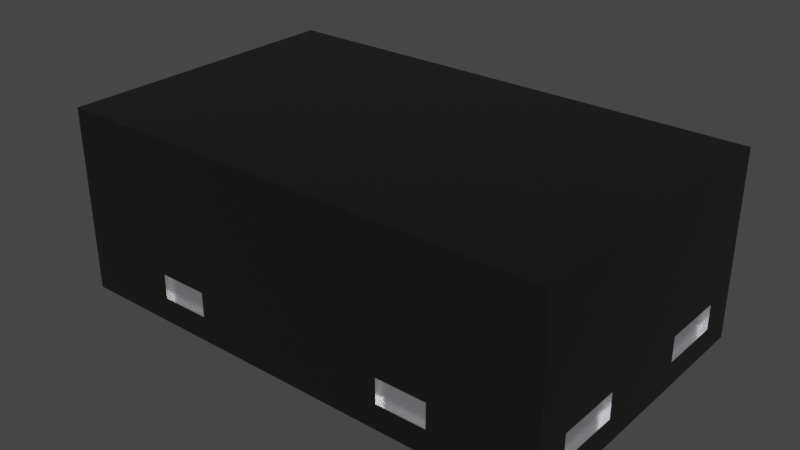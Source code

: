 # Source: CST3-3.blend  (saved by Blender 4.1.23; exported with 4.5.12 LTS)
import bpy
from mathutils import Matrix  # noqa: F401  (used for matrix-valued properties, if any)

bpy.ops.wm.read_factory_settings(use_empty=True)
scene = bpy.context.scene
scene.name = 'Scene'

# ---- collections
col_collection = bpy.data.collections.new('Collection'); scene.collection.children.link(col_collection)

# ---- materials (node trees are filled in below, after node groups)
mat_metal_pins = bpy.data.materials.new('metal_pins')
mat_metal_pins.use_transparent_shadow = False
mat_metal_pins.preview_render_type = 'CUBE'
mat_plastic_chip = bpy.data.materials.new('plastic_chip')
mat_plastic_chip.use_transparent_shadow = False
mat_plastic_chip.preview_render_type = 'CUBE'

# ---- material node trees
mat_metal_pins.use_nodes = True; mat_metal_pins.node_tree.nodes.clear()
_N = mat_metal_pins.node_tree.nodes; _L = mat_metal_pins.node_tree.links
n0 = _N.new('ShaderNodeMapping'); n0.name = 'Mapping'; n0.location = (-1447, -91)
n0.inputs[3].default_value = (4.8, 1.2, 1.1)
n1 = _N.new('ShaderNodeBsdfPrincipled'); n1.name = 'Principled BSDF'; n1.location = (-560, 254)
n1.distribution = 'GGX'
n1.subsurface_method = 'BURLEY'
n1.inputs[1].default_value = 0.7818
n1.inputs[2].default_value = 0.2886
n1.inputs[3].default_value = 1.45
n1.inputs[13].default_value = 0.0
n1.inputs[27].default_value = (0.0, 0.0, 0.0, 1.0)
n1.inputs[28].default_value = 1.0
n2 = _N.new('ShaderNodeOutputMaterial'); n2.name = 'Material Output.002'; n2.location = (-205, 253)
n2.width = 213
n3 = _N.new('ShaderNodeTexNoise'); n3.name = 'Noise Texture.002'; n3.location = (-1228, -73)
n3.inputs[2].default_value = 0.1
n3.inputs[3].default_value = 7.0
n3.inputs[4].default_value = 0.6
n3.inputs[8].default_value = 0.4
n4 = _N.new('ShaderNodeTexCoord'); n4.name = 'Texture Coordinate'; n4.location = (-1636, -116)
n5 = _N.new('ShaderNodeMix'); n5.name = 'Mix.001'; n5.location = (-921, 45)
n5.data_type = 'RGBA'
n5.inputs[6].default_value = (0.9398, 0.9547, 1.0, 1.0)
n5.inputs[7].default_value = (0.13, 0.1259, 0.1359, 1.0)
n6 = _N.new('ShaderNodeBump'); n6.name = 'Bump.001'; n6.location = (-1001, -227)
n6.inputs[0].default_value = 0.05
n6.inputs[1].default_value = 0.01
n6.inputs[2].default_value = 1.0
_L.new(n1.outputs[0], n2.inputs[0])
_L.new(n3.outputs[0], n6.inputs[3])
_L.new(n0.outputs[0], n3.inputs[0])
_L.new(n3.outputs[0], n5.inputs[0])
_L.new(n4.outputs[3], n0.inputs[0])
_L.new(n5.outputs[2], n1.inputs[0])
_L.new(n6.outputs[0], n1.inputs[5])
n2.is_active_output = True
mat_plastic_chip.use_nodes = True; mat_plastic_chip.node_tree.nodes.clear()
_N = mat_plastic_chip.node_tree.nodes; _L = mat_plastic_chip.node_tree.links
n0 = _N.new('ShaderNodeBsdfPrincipled'); n0.name = 'Principled BSDF'; n0.location = (10, 300)
n0.distribution = 'GGX'
n0.subsurface_method = 'BURLEY'
n0.inputs[0].default_value = (0.009312, 0.009312, 0.009312, 1.0)
n0.inputs[1].default_value = 0.1372
n0.inputs[2].default_value = 0.3706
n0.inputs[3].default_value = 1.45
n0.inputs[27].default_value = (0.0, 0.0, 0.0, 1.0)
n0.inputs[28].default_value = 1.0
n1 = _N.new('ShaderNodeOutputMaterial'); n1.name = 'Material Output'; n1.location = (300, 300)
n2 = _N.new('ShaderNodeTexNoise'); n2.name = 'Noise Texture'; n2.location = (-893, 54)
n2.inputs[2].default_value = 200.0
n2.inputs[3].default_value = 3.6
n2.inputs[4].default_value = 0.8375
n3 = _N.new('ShaderNodeBump'); n3.name = 'Bump'; n3.location = (-604, -53)
n3.inputs[0].default_value = 0.08
n3.inputs[1].default_value = 1.0
n3.inputs[2].default_value = 1.0
_L.new(n0.outputs[0], n1.inputs[0])
_L.new(n2.outputs[0], n3.inputs[3])
_L.new(n3.outputs[0], n0.inputs[5])
n1.is_active_output = True

# ---- world
world_world = bpy.data.worlds.new('World'); scene.world = world_world
world_world.use_nodes = True; world_world.node_tree.nodes.clear()
_N = world_world.node_tree.nodes; _L = world_world.node_tree.links
n0 = _N.new('ShaderNodeOutputWorld'); n0.name = 'World Output'; n0.location = (300, 300)
n1 = _N.new('ShaderNodeBackground'); n1.name = 'Background'; n1.location = (10, 300)
n1.inputs[0].default_value = (0.05088, 0.05088, 0.05088, 1.0)
_L.new(n1.outputs[0], n0.inputs[0])
n0.is_active_output = True
world_world.color = (0.05088, 0.05088, 0.05088)
world_world.use_sun_shadow = False
world_world.sun_shadow_jitter_overblur = 0.0

# ---- meshes
me_shape_9_indexedfaceset_001 = bpy.data.meshes.new('SHAPE_9_IndexedFaceSet.001')
me_shape_9_indexedfaceset_001.from_pydata([(-0.1969, 0.1181, 0.1496), (0.1969, -0.1181, 0.1496), (0.1969, 0.1181, 0.1496), (0.1969, 0.1181, 0.003937), (0.1969, 0.03937, 0.02362), (0.1969, 0.03937, 0.04331), (0.1969, 0.09055, 0.04331), (0.1969, -0.03937, 0.04331), (0.1969, -0.03937, 0.02362), (0.1969, -0.09055, 0.02362), (-0.1969, -0.1181, 0.003937), (-0.07874, -0.1181, 0.02362), (0.1181, -0.1181, 0.02362), (-0.1969, -0.1181, 0.1496), (-0.1969, 0.1181, 0.003937), (-0.1969, -0.03937, 0.04331), (-0.1969, -0.03937, 0.02362), (-0.1969, -0.09055, 0.02362), (-0.1969, 0.03937, 0.04331), (-0.1969, 0.09055, 0.04331), (0.1969, -0.1181, 0.003937), (-0.1969, 0.09055, 0.02362), (-0.1969, 0.03937, 0.02362), (-0.1929, 0.03937, 0.02362), (-0.1929, 0.03937, 0.04331), (-0.1929, 0.09055, 0.04331), (-0.1929, 0.09055, 0.02362), (-0.1969, -0.09055, 0.04331), (-0.1929, -0.03937, 0.04331), (-0.1929, -0.09055, 0.02362), (-0.1929, -0.03937, 0.02362), (-0.1929, -0.09055, 0.04331), (0.1181, -0.1181, 0.04331), (0.07874, -0.1181, 0.04331), (0.07874, -0.1181, 0.02362), (0.1181, -0.1142, 0.02362), (0.07874, -0.1142, 0.04331), (0.1181, -0.1142, 0.04331), (0.07874, -0.1142, 0.02362), (-0.07874, -0.1181, 0.04331), (-0.1181, -0.1142, 0.04331), (-0.1181, -0.1181, 0.04331), (-0.1181, -0.1181, 0.02362), (-0.07874, -0.1142, 0.04331), (-0.1181, -0.1142, 0.02362), (-0.07874, -0.1142, 0.02362), (0.1929, 0.03937, 0.04331), (0.1969, 0.09055, 0.02362), (0.1929, 0.09055, 0.02362), (0.1929, 0.03937, 0.02362), (0.1929, 0.09055, 0.04331), (0.1929, -0.03937, 0.04331), (0.1929, -0.03937, 0.02362), (0.1969, -0.09055, 0.04331), (0.1929, -0.09055, 0.02362), (0.1929, -0.09055, 0.04331), (0.1181, 0.1181, 0.04331), (0.07874, 0.1181, 0.04331), (0.07874, 0.1142, 0.02362), (0.07874, 0.1181, 0.02362), (0.1181, 0.1181, 0.02362), (0.1181, 0.1142, 0.04331), (0.07874, 0.1142, 0.04331), (0.1181, 0.1142, 0.02362), (-0.1181, 0.1181, 0.04331), (-0.07874, 0.1142, 0.04331), (-0.1181, 0.1142, 0.04331), (-0.1181, 0.1181, 0.02362), (-0.1181, 0.1142, 0.02362), (-0.07874, 0.1142, 0.02362), (-0.07874, 0.1181, 0.02362), (-0.07874, 0.1181, 0.04331), (0.1772, 0.09843, 0.0), (0.1772, -0.09843, 0.003937), (0.07874, 0.09843, 0.0), (0.07874, 0.09843, 0.003937), (0.1772, -0.09843, 0.0), (0.07874, -0.09843, 0.0), (0.1772, 0.09843, 0.003937), (0.07874, -0.09843, 0.003937), (-0.1772, 0.09843, 0.0), (-0.07874, 0.09843, 0.0), (-0.07874, 0.09843, 0.003937), (-0.07874, 0.03937, 0.0), (-0.07874, 0.03937, 0.003937), (-0.1772, 0.03937, 0.0), (-0.1772, 0.03937, 0.003937), (-0.1772, 0.09843, 0.003937), (-0.1772, -0.03937, 0.0), (-0.07874, -0.03937, 0.0), (-0.07874, -0.03937, 0.003937), (-0.07874, -0.09843, 0.003937), (-0.1772, -0.09843, 0.0), (-0.1772, -0.09843, 0.003937), (-0.1772, -0.03937, 0.003937), (-0.07874, -0.09843, 0.0)], [], [(26, 25, 19), (26, 19, 21), (64, 67, 14), (70, 14, 67), (0, 64, 14), (71, 64, 0), (57, 70, 71), (57, 59, 70), (3, 60, 56), (3, 59, 60), (2, 56, 57), (2, 71, 0), (2, 57, 71), (2, 3, 56), (3, 14, 70), (3, 70, 59), (3, 2, 6), (47, 3, 6), (5, 6, 2), (4, 3, 47), (7, 2, 1), (7, 5, 2), (8, 4, 5), (8, 5, 7), (53, 7, 1), (20, 8, 9), (20, 9, 53), (20, 53, 1), (20, 3, 4), (20, 4, 8), (41, 10, 42), (11, 42, 10), (13, 10, 41), (39, 13, 41), (33, 39, 11), (33, 11, 34), (20, 32, 12), (20, 12, 34), (20, 34, 11), (20, 11, 10), (1, 33, 32), (1, 32, 20), (1, 13, 39), (1, 39, 33), (14, 19, 0), (21, 19, 14), (18, 0, 19), (22, 21, 14), (15, 13, 0), (15, 0, 18), (16, 18, 22), (16, 15, 18), (27, 13, 15), (10, 27, 17), (10, 17, 16), (10, 13, 27), (14, 10, 16), (14, 16, 22), (14, 20, 10), (14, 3, 20), (0, 1, 2), (0, 13, 1), (24, 23, 22), (24, 22, 18), (21, 23, 26), (21, 22, 23), (24, 19, 25), (24, 18, 19), (23, 24, 25), (23, 25, 26), (30, 28, 15), (30, 15, 16), (31, 15, 28), (31, 27, 15), (31, 29, 17), (31, 17, 27), (16, 29, 30), (16, 17, 29), (29, 28, 30), (29, 31, 28), (32, 36, 37), (32, 33, 36), (12, 37, 35), (12, 32, 37), (38, 12, 35), (38, 34, 12), (34, 36, 33), (34, 38, 36), (37, 36, 38), (37, 38, 35), (39, 40, 43), (39, 41, 40), (11, 43, 45), (11, 39, 43), (45, 44, 42), (45, 42, 11), (42, 40, 41), (42, 44, 40), (43, 40, 44), (43, 44, 45), (5, 4, 49), (5, 49, 46), (50, 6, 5), (50, 5, 46), (50, 47, 6), (50, 48, 47), (4, 47, 48), (4, 48, 49), (49, 48, 50), (49, 50, 46), (51, 8, 7), (51, 52, 8), (9, 8, 52), (9, 52, 54), (53, 9, 54), (53, 54, 55), (51, 7, 53), (51, 53, 55), (54, 52, 51), (54, 51, 55), (57, 56, 61), (57, 61, 62), (58, 59, 57), (58, 57, 62), (63, 60, 59), (63, 59, 58), (60, 63, 61), (60, 61, 56), (61, 63, 58), (61, 58, 62), (64, 71, 65), (64, 65, 66), (68, 67, 64), (68, 64, 66), (69, 70, 67), (69, 67, 68), (70, 69, 65), (70, 65, 71), (65, 69, 68), (65, 68, 66), (78, 74, 75), (78, 72, 74), (72, 73, 76), (72, 78, 73), (73, 77, 76), (73, 79, 77), (77, 75, 74), (77, 79, 75), (74, 72, 76), (74, 76, 77), (75, 73, 78), (75, 79, 73), (82, 80, 87), (82, 81, 80), (83, 81, 82), (83, 82, 84), (84, 85, 83), (84, 86, 85), (85, 87, 80), (85, 86, 87), (80, 81, 83), (80, 83, 85), (87, 84, 82), (87, 86, 84), (90, 88, 94), (90, 89, 88), (95, 89, 90), (95, 90, 91), (91, 92, 95), (91, 93, 92), (92, 94, 88), (92, 93, 94), (88, 89, 95), (88, 95, 92), (94, 91, 90), (94, 93, 91)])
me_shape_9_indexedfaceset_001.polygons.foreach_set('material_index', [0, 0, 1, 1, 1, 1, 1, 1, 1, 1, 1, 1, 1, 1, 1, 1, 1, 1, 1, 1, 1, 1, 1, 1, 1, 1, 1, 1, 1, 1, 1, 1, 1, 1, 1, 1, 1, 1, 1, 1, 1, 1, 1, 1, 1, 1, 1, 1, 1, 1, 1, 1, 1, 1, 1, 1, 1, 1, 1, 1, 1, 1, 0, 0, 0, 0, 0, 0, 0, 0, 0, 0, 0, 0, 0, 0, 0, 0, 0, 0, 0, 0, 0, 0, 0, 0, 0, 0, 0, 0, 0, 0, 0, 0, 0, 0, 0, 0, 0, 0, 0, 0, 0, 0, 0, 0, 0, 0, 0, 0, 0, 0, 0, 0, 0, 0, 0, 0, 0, 0, 0, 0, 0, 0, 0, 0, 0, 0, 0, 0, 0, 0, 0, 0, 0, 0, 0, 0, 0, 0, 0, 0, 0, 0, 0, 0, 0, 0, 0, 0, 0, 0, 0, 0, 0, 0, 0, 0, 0, 0, 0, 0, 0, 0, 0, 0, 0, 0, 0, 0, 0, 0, 0, 0, 0, 0])
_k = set([(0, 2), (0, 13), (0, 14), (1, 2), (1, 13), (1, 20), (2, 3), (3, 14), (3, 20), (4, 5), (4, 47), (4, 49), (5, 6), (5, 46), (6, 47), (6, 50), (7, 8), (7, 51), (7, 53), (8, 9), (8, 52), (9, 53), (9, 54), (10, 13), (10, 14), (10, 20), (11, 39), (11, 42), (11, 45), (12, 32), (12, 34), (12, 35), (15, 16), (15, 27), (15, 28), (16, 17), (16, 30), (17, 27), (17, 29), (18, 19), (18, 22), (18, 24), (19, 21), (19, 25), (21, 22), (21, 26), (22, 23), (23, 24), (23, 26), (24, 25), (25, 26), (27, 31), (28, 30), (28, 31), (29, 30), (29, 31), (32, 33), (32, 37), (33, 34), (33, 36), (34, 38), (35, 37), (35, 38), (36, 37), (36, 38), (39, 41), (39, 43), (40, 41), (40, 43), (40, 44), (41, 42), (42, 44), (43, 45), (44, 45), (46, 49), (46, 50), (47, 48), (48, 49), (48, 50), (51, 52), (51, 55), (52, 54), (53, 55), (54, 55), (56, 57), (56, 60), (56, 61), (57, 59), (57, 62), (58, 59), (58, 62), (58, 63), (59, 60), (60, 63), (61, 62), (61, 63), (64, 66), (64, 67), (64, 71), (65, 66), (65, 69), (65, 71), (66, 68), (67, 68), (67, 70), (68, 69), (69, 70), (70, 71), (72, 74), (72, 76), (72, 78), (73, 76), (73, 78), (73, 79), (74, 75), (74, 77), (75, 78), (75, 79), (76, 77), (77, 79), (80, 81), (80, 85), (80, 87), (81, 82), (81, 83), (82, 84), (82, 87), (83, 84), (83, 85), (84, 86), (85, 86), (86, 87), (88, 89), (88, 92), (88, 94), (89, 90), (89, 95), (90, 91), (90, 94), (91, 93), (91, 95), (92, 93), (92, 95), (93, 94)])
me_shape_9_indexedfaceset_001.attributes.new('sharp_edge', 'BOOLEAN', 'EDGE').data.foreach_set('value', [ (min(e.vertices), max(e.vertices)) in _k for e in me_shape_9_indexedfaceset_001.edges])
_uv = me_shape_9_indexedfaceset_001.uv_layers.new(name='UVMap')
_uv.uv.foreach_set('vector', [0.02989, 0.478, 0.02989, 0.528, 0.01989, 0.528, 0.02989, 0.478, 0.01989, 0.528, 0.01989, 0.478, 0.2199, 0.528, 0.2199, 0.478, 0.01989, 0.428, 0.3199, 0.478, 0.01989, 0.428, 0.2199, 0.478, 0.01989, 0.798, 0.2199, 0.528, 0.01989, 0.428, 0.3199, 0.528, 0.2199, 0.528, 0.01989, 0.798, 0.7199, 0.528, 0.3199, 0.478, 0.3199, 0.528, 0.7199, 0.528, 0.7199, 0.478, 0.3199, 0.478, 1.02, 0.428, 0.8199, 0.478, 0.8199, 0.528, 1.02, 0.428, 0.7199, 0.478, 0.8199, 0.478, 1.02, 0.798, 0.8199, 0.528, 0.7199, 0.528, 1.02, 0.798, 0.3199, 0.528, 0.01989, 0.798, 1.02, 0.798, 0.7199, 0.528, 0.3199, 0.528, 1.02, 0.798, 1.02, 0.428, 0.8199, 0.528, 1.02, 0.428, 0.01989, 0.428, 0.3199, 0.478, 1.02, 0.428, 0.3199, 0.478, 0.7199, 0.478, 0.7992, 0.428, 0.7992, 0.798, 0.7292, 0.528, 0.7292, 0.478, 0.7992, 0.428, 0.7292, 0.528, 0.5992, 0.528, 0.7292, 0.528, 0.7992, 0.798, 0.5992, 0.478, 0.7992, 0.428, 0.7292, 0.478, 0.3992, 0.528, 0.7992, 0.798, 0.1992, 0.798, 0.3992, 0.528, 0.5992, 0.528, 0.7992, 0.798, 0.3992, 0.478, 0.5992, 0.478, 0.5992, 0.528, 0.3992, 0.478, 0.5992, 0.528, 0.3992, 0.528, 0.2692, 0.528, 0.3992, 0.528, 0.1992, 0.798, 0.1992, 0.428, 0.3992, 0.478, 0.2692, 0.478, 0.1992, 0.428, 0.2692, 0.478, 0.2692, 0.528, 0.1992, 0.428, 0.2692, 0.528, 0.1992, 0.798, 0.1992, 0.428, 0.7992, 0.428, 0.5992, 0.478, 0.1992, 0.428, 0.5992, 0.478, 0.3992, 0.478, 0.2199, 0.528, 0.01989, 0.428, 0.2199, 0.478, 0.3199, 0.478, 0.2199, 0.478, 0.01989, 0.428, 0.01989, 0.798, 0.01989, 0.428, 0.2199, 0.528, 0.3199, 0.528, 0.01989, 0.798, 0.2199, 0.528, 0.7199, 0.528, 0.3199, 0.528, 0.3199, 0.478, 0.7199, 0.528, 0.3199, 0.478, 0.7199, 0.478, 1.02, 0.428, 0.8199, 0.528, 0.8199, 0.478, 1.02, 0.428, 0.8199, 0.478, 0.7199, 0.478, 1.02, 0.428, 0.7199, 0.478, 0.3199, 0.478, 1.02, 0.428, 0.3199, 0.478, 0.01989, 0.428, 1.02, 0.798, 0.7199, 0.528, 0.8199, 0.528, 1.02, 0.798, 0.8199, 0.528, 1.02, 0.428, 1.02, 0.798, 0.01989, 0.798, 0.3199, 0.528, 1.02, 0.798, 0.3199, 0.528, 0.7199, 0.528, 0.7992, 0.428, 0.7292, 0.528, 0.7992, 0.798, 0.7292, 0.478, 0.7292, 0.528, 0.7992, 0.428, 0.5992, 0.528, 0.7992, 0.798, 0.7292, 0.528, 0.5992, 0.478, 0.7292, 0.478, 0.7992, 0.428, 0.3992, 0.528, 0.1992, 0.798, 0.7992, 0.798, 0.3992, 0.528, 0.7992, 0.798, 0.5992, 0.528, 0.3992, 0.478, 0.5992, 0.528, 0.5992, 0.478, 0.3992, 0.478, 0.3992, 0.528, 0.5992, 0.528, 0.2692, 0.528, 0.1992, 0.798, 0.3992, 0.528, 0.1992, 0.428, 0.2692, 0.528, 0.2692, 0.478, 0.1992, 0.428, 0.2692, 0.478, 0.3992, 0.478, 0.1992, 0.428, 0.1992, 0.798, 0.2692, 0.528, 0.7992, 0.428, 0.1992, 0.428, 0.3992, 0.478, 0.7992, 0.428, 0.3992, 0.478, 0.5992, 0.478, 0.01989, 0.7992, 1.02, 0.1992, 0.01989, 0.1992, 0.01989, 0.7992, 1.02, 0.7992, 1.02, 0.1992, 0.01989, 0.7992, 1.02, 0.1992, 1.02, 0.7992, 0.01989, 0.7992, 0.01989, 0.1992, 1.02, 0.1992, 0.02989, 0.528, 0.02989, 0.478, 0.01989, 0.478, 0.02989, 0.528, 0.01989, 0.478, 0.01989, 0.528, 0.01989, 0.7292, 0.02989, 0.5992, 0.02989, 0.7292, 0.01989, 0.7292, 0.01989, 0.5992, 0.02989, 0.5992, 0.02989, 0.5992, 0.01989, 0.7292, 0.02989, 0.7292, 0.02989, 0.5992, 0.01989, 0.5992, 0.01989, 0.7292, 0.5992, 0.478, 0.5992, 0.528, 0.7292, 0.528, 0.5992, 0.478, 0.7292, 0.528, 0.7292, 0.478, 0.02989, 0.478, 0.02989, 0.528, 0.01989, 0.528, 0.02989, 0.478, 0.01989, 0.528, 0.01989, 0.478, 0.02989, 0.2692, 0.01989, 0.3992, 0.02989, 0.3992, 0.02989, 0.2692, 0.01989, 0.2692, 0.01989, 0.3992, 0.02989, 0.528, 0.02989, 0.478, 0.01989, 0.478, 0.02989, 0.528, 0.01989, 0.478, 0.01989, 0.528, 0.01989, 0.3992, 0.02989, 0.2692, 0.02989, 0.3992, 0.01989, 0.3992, 0.01989, 0.2692, 0.02989, 0.2692, 0.2692, 0.478, 0.3992, 0.528, 0.3992, 0.478, 0.2692, 0.478, 0.2692, 0.528, 0.3992, 0.528, 0.8199, 0.1992, 0.7199, 0.2092, 0.8199, 0.2092, 0.8199, 0.1992, 0.7199, 0.1992, 0.7199, 0.2092, 0.1992, 0.478, 0.2092, 0.528, 0.2092, 0.478, 0.1992, 0.478, 0.1992, 0.528, 0.2092, 0.528, 0.7199, 0.2092, 0.8199, 0.1992, 0.8199, 0.2092, 0.7199, 0.2092, 0.7199, 0.1992, 0.8199, 0.1992, 0.1992, 0.478, 0.2092, 0.528, 0.1992, 0.528, 0.1992, 0.478, 0.2092, 0.478, 0.2092, 0.528, 0.8199, 0.528, 0.7199, 0.528, 0.7199, 0.478, 0.8199, 0.528, 0.7199, 0.478, 0.8199, 0.478, 0.3199, 0.1992, 0.2199, 0.2092, 0.3199, 0.2092, 0.3199, 0.1992, 0.2199, 0.1992, 0.2199, 0.2092, 0.1992, 0.478, 0.2092, 0.528, 0.2092, 0.478, 0.1992, 0.478, 0.1992, 0.528, 0.2092, 0.528, 0.3199, 0.2092, 0.2199, 0.2092, 0.2199, 0.1992, 0.3199, 0.2092, 0.2199, 0.1992, 0.3199, 0.1992, 0.1992, 0.478, 0.2092, 0.528, 0.1992, 0.528, 0.1992, 0.478, 0.2092, 0.478, 0.2092, 0.528, 0.3199, 0.528, 0.2199, 0.528, 0.2199, 0.478, 0.3199, 0.528, 0.2199, 0.478, 0.3199, 0.478, 1.02, 0.528, 1.02, 0.478, 1.01, 0.478, 1.02, 0.528, 1.01, 0.478, 1.01, 0.528, 1.01, 0.7292, 1.02, 0.7292, 1.02, 0.5992, 1.01, 0.7292, 1.02, 0.5992, 1.01, 0.5992, 1.01, 0.528, 1.02, 0.478, 1.02, 0.528, 1.01, 0.528, 1.01, 0.478, 1.02, 0.478, 1.02, 0.5992, 1.02, 0.7292, 1.01, 0.7292, 1.02, 0.5992, 1.01, 0.7292, 1.01, 0.5992, 0.5992, 0.478, 0.7292, 0.478, 0.7292, 0.528, 0.5992, 0.478, 0.7292, 0.528, 0.5992, 0.528, 1.01, 0.528, 1.02, 0.478, 1.02, 0.528, 1.01, 0.528, 1.01, 0.478, 1.02, 0.478, 1.02, 0.2692, 1.02, 0.3992, 1.01, 0.3992, 1.02, 0.2692, 1.01, 0.3992, 1.01, 0.2692, 1.02, 0.528, 1.02, 0.478, 1.01, 0.478, 1.02, 0.528, 1.01, 0.478, 1.01, 0.528, 1.01, 0.3992, 1.02, 0.3992, 1.02, 0.2692, 1.01, 0.3992, 1.02, 0.2692, 1.01, 0.2692, 0.2692, 0.478, 0.3992, 0.478, 0.3992, 0.528, 0.2692, 0.478, 0.3992, 0.528, 0.2692, 0.528, 0.7199, 0.7992, 0.8199, 0.7992, 0.8199, 0.7892, 0.7199, 0.7992, 0.8199, 0.7892, 0.7199, 0.7892, 0.7892, 0.478, 0.7992, 0.478, 0.7992, 0.528, 0.7892, 0.478, 0.7992, 0.528, 0.7892, 0.528, 0.8199, 0.7892, 0.8199, 0.7992, 0.7199, 0.7992, 0.8199, 0.7892, 0.7199, 0.7992, 0.7199, 0.7892, 0.7992, 0.478, 0.7892, 0.478, 0.7892, 0.528, 0.7992, 0.478, 0.7892, 0.528, 0.7992, 0.528, 0.8199, 0.528, 0.8199, 0.478, 0.7199, 0.478, 0.8199, 0.528, 0.7199, 0.478, 0.7199, 0.528, 0.2199, 0.7992, 0.3199, 0.7992, 0.3199, 0.7892, 0.2199, 0.7992, 0.3199, 0.7892, 0.2199, 0.7892, 0.7892, 0.478, 0.7992, 0.478, 0.7992, 0.528, 0.7892, 0.478, 0.7992, 0.528, 0.7892, 0.528, 0.3199, 0.7892, 0.3199, 0.7992, 0.2199, 0.7992, 0.3199, 0.7892, 0.2199, 0.7992, 0.2199, 0.7892, 0.7992, 0.478, 0.7892, 0.478, 0.7892, 0.528, 0.7992, 0.478, 0.7892, 0.528, 0.7992, 0.528, 0.3199, 0.528, 0.3199, 0.478, 0.2199, 0.478, 0.3199, 0.528, 0.2199, 0.478, 0.2199, 0.528, 0.9699, 0.428, 0.7199, 0.418, 0.7199, 0.428, 0.9699, 0.428, 0.9699, 0.418, 0.7199, 0.418, 0.7492, 0.418, 0.2492, 0.428, 0.2492, 0.418, 0.7492, 0.418, 0.7492, 0.428, 0.2492, 0.428, 0.9699, 0.428, 0.7199, 0.418, 0.9699, 0.418, 0.9699, 0.428, 0.7199, 0.428, 0.7199, 0.418, 0.2492, 0.418, 0.7492, 0.428, 0.7492, 0.418, 0.2492, 0.418, 0.2492, 0.428, 0.7492, 0.428, 0.7199, 0.7492, 0.9699, 0.7492, 0.9699, 0.2492, 0.7199, 0.7492, 0.9699, 0.2492, 0.7199, 0.2492, 0.7199, 0.7492, 0.9699, 0.2492, 0.9699, 0.7492, 0.7199, 0.7492, 0.7199, 0.2492, 0.9699, 0.2492, 0.3199, 0.428, 0.06989, 0.418, 0.06989, 0.428, 0.3199, 0.428, 0.3199, 0.418, 0.06989, 0.418, 0.5992, 0.418, 0.7492, 0.418, 0.7492, 0.428, 0.5992, 0.418, 0.7492, 0.428, 0.5992, 0.428, 0.3199, 0.428, 0.06989, 0.418, 0.3199, 0.418, 0.3199, 0.428, 0.06989, 0.428, 0.06989, 0.418, 0.5992, 0.418, 0.7492, 0.428, 0.7492, 0.418, 0.5992, 0.418, 0.5992, 0.428, 0.7492, 0.428, 0.06989, 0.7492, 0.3199, 0.7492, 0.3199, 0.5992, 0.06989, 0.7492, 0.3199, 0.5992, 0.06989, 0.5992, 0.06989, 0.7492, 0.3199, 0.5992, 0.3199, 0.7492, 0.06989, 0.7492, 0.06989, 0.5992, 0.3199, 0.5992, 0.3199, 0.428, 0.06989, 0.418, 0.06989, 0.428, 0.3199, 0.428, 0.3199, 0.418, 0.06989, 0.418, 0.2492, 0.418, 0.3992, 0.418, 0.3992, 0.428, 0.2492, 0.418, 0.3992, 0.428, 0.2492, 0.428, 0.3199, 0.428, 0.06989, 0.418, 0.3199, 0.418, 0.3199, 0.428, 0.06989, 0.428, 0.06989, 0.418, 0.2492, 0.418, 0.3992, 0.428, 0.3992, 0.418, 0.2492, 0.418, 0.2492, 0.428, 0.3992, 0.428, 0.06989, 0.3992, 0.3199, 0.3992, 0.3199, 0.2492, 0.06989, 0.3992, 0.3199, 0.2492, 0.06989, 0.2492, 0.06989, 0.3992, 0.3199, 0.2492, 0.3199, 0.3992, 0.06989, 0.3992, 0.06989, 0.2492, 0.3199, 0.2492])
me_shape_9_indexedfaceset_001.materials.append(mat_metal_pins)
me_shape_9_indexedfaceset_001.materials.append(mat_plastic_chip)
me_shape_9_indexedfaceset_001.update()
me_shape_9_indexedfaceset_001.normals_split_custom_set([tuple(v) for v in zip(*[iter([0.0, -1.0, 0.0, 0.0, -1.0, 0.0, 0.0, -1.0, 0.0, 0.0, -1.0, 0.0, 0.0, -1.0, 0.0, 0.0, -1.0, 0.0, 0.0, 1.0, 0.0, 0.0, 1.0, 0.0, 0.0, 1.0, 0.0, 0.0, 1.0, 0.0, 0.0, 1.0, 0.0, 0.0, 1.0, 0.0, 0.0, 1.0, 0.0, 0.0, 1.0, 0.0, 0.0, 1.0, 0.0, 0.0, 1.0, 0.0, 0.0, 1.0, 0.0, 0.0, 1.0, 0.0, 0.0, 1.0, 0.0, 0.0, 1.0, 0.0, 0.0, 1.0, 0.0, 0.0, 1.0, 0.0, 0.0, 1.0, 0.0, 0.0, 1.0, 0.0, 0.0, 1.0, 0.0, 0.0, 1.0, 0.0, 0.0, 1.0, 0.0, 0.0, 1.0, 0.0, 0.0, 1.0, 0.0, 0.0, 1.0, 0.0, 0.0, 1.0, 0.0, 0.0, 1.0, 0.0, 0.0, 1.0, 0.0, 0.0, 1.0, -1.78e-07, 0.0, 1.0, -1.78e-07, 0.0, 1.0, -1.78e-07, 0.0, 1.0, 2.225e-07, 0.0, 1.0, 2.225e-07, 0.0, 1.0, 2.225e-07, 0.0, 1.0, 0.0, 0.0, 1.0, 0.0, 0.0, 1.0, 0.0, 0.0, 1.0, 9.614e-07, 0.0, 1.0, 9.614e-07, 0.0, 1.0, 9.614e-07, 0.0, 1.0, -1.202e-06, 0.0, 1.0, -1.202e-06, 0.0, 1.0, -1.202e-06, 1.0, 0.0, 0.0, 1.0, 0.0, 0.0, 1.0, 0.0, 0.0, 1.0, -1.717e-06, 0.0, 1.0, -1.717e-06, 0.0, 1.0, -1.717e-06, 0.0, 1.0, 0.0, 0.0, 1.0, 0.0, 0.0, 1.0, 0.0, 0.0, 1.0, 0.0, 0.0, 1.0, 0.0, 0.0, 1.0, 0.0, 0.0, 1.0, 0.0, 0.0, 1.0, 0.0, 0.0, 1.0, 0.0, 0.0, 1.0, 0.0, 0.0, 1.0, 0.0, 0.0, 1.0, 0.0, 0.0, 1.0, 0.0, 0.0, 1.0, 0.0, 0.0, 1.0, 0.0, 0.0, 1.0, 0.0, 0.0, 1.0, 0.0, 0.0, 1.0, 0.0, 0.0, 1.0, 0.0, 0.0, 1.0, 0.0, 0.0, 1.0, 0.0, 0.0, 1.0, 0.0, 0.0, 1.0, 0.0, 0.0, 1.0, 0.0, 0.0, 1.0, 1.717e-06, 0.0, 1.0, 1.717e-06, 0.0, 1.0, 1.717e-06, 0.0, 1.0, 0.0, 0.0, 1.0, 0.0, 0.0, 1.0, 0.0, 0.0, 1.0, 0.0, 0.0, 1.0, 0.0, 0.0, 1.0, 0.0, 0.0, 1.0, 0.0, 0.0, 1.0, 0.0, 0.0, 1.0, 0.0, 0.0, 0.0, -1.0, 0.0, 0.0, -1.0, 0.0, 0.0, -1.0, 0.0, 0.0, -1.0, 0.0, 0.0, -1.0, 0.0, 0.0, -1.0, 0.0, 0.0, -1.0, 0.0, 0.0, -1.0, 0.0, 0.0, -1.0, 0.0, 0.0, -1.0, 0.0, 0.0, -1.0, 0.0, 0.0, -1.0, 0.0, 0.0, -1.0, 0.0, 0.0, -1.0, 0.0, 0.0, -1.0, 0.0, 0.0, -1.0, 0.0, 0.0, -1.0, 0.0, 0.0, -1.0, 0.0, 0.0, -1.0, 0.0, 0.0, -1.0, 0.0, 0.0, -1.0, 0.0, 0.0, -1.0, 0.0, 0.0, -1.0, 0.0, 0.0, -1.0, 0.0, 0.0, -1.0, -1.202e-06, 0.0, -1.0, -1.202e-06, 0.0, -1.0, -1.202e-06, 0.0, -1.0, 9.614e-07, 0.0, -1.0, 9.614e-07, 0.0, -1.0, 9.614e-07, 0.0, -1.0, 0.0, 0.0, -1.0, 0.0, 0.0, -1.0, 0.0, 0.0, -1.0, 0.0, 0.0, -1.0, 0.0, 0.0, -1.0, 0.0, 0.0, -1.0, -1.78e-07, 0.0, -1.0, -1.78e-07, 0.0, -1.0, -1.78e-07, 0.0, -1.0, 2.225e-07, 0.0, -1.0, 2.225e-07, 0.0, -1.0, 2.225e-07, -1.0, 0.0, 0.0, -1.0, 0.0, 0.0, -1.0, 0.0, 0.0, -1.0, -1.717e-06, 0.0, -1.0, -1.717e-06, 0.0, -1.0, -1.717e-06, 0.0, -1.0, 0.0, 0.0, -1.0, 0.0, 0.0, -1.0, 0.0, 0.0, -1.0, 0.0, 0.0, -1.0, 0.0, 0.0, -1.0, 0.0, 0.0, -1.0, 0.0, 0.0, -1.0, 0.0, 0.0, -1.0, 0.0, 0.0, -1.0, 0.0, 0.0, -1.0, 0.0, 0.0, -1.0, 0.0, 0.0, -1.0, 0.0, 0.0, -1.0, 0.0, 0.0, -1.0, 0.0, 0.0, -1.0, 0.0, 0.0, -1.0, 0.0, 0.0, -1.0, 0.0, 0.0, -1.0, 0.0, 0.0, -1.0, 0.0, 0.0, -1.0, 0.0, 0.0, -1.0, 1.717e-06, 0.0, -1.0, 1.717e-06, 0.0, -1.0, 1.717e-06, 0.0, -1.0, 0.0, 0.0, -1.0, 0.0, 0.0, -1.0, 0.0, 0.0, -1.0, 0.0, 0.0, -1.0, 0.0, 0.0, -1.0, 0.0, 0.0, -1.0, 0.0, 0.0, -1.0, 0.0, 0.0, -1.0, 0.0, 0.0, -1.0, 0.0, 0.0, -1.0, 0.0, 0.0, -1.0, 0.0, 0.0, 0.0, 0.0, -1.0, 0.0, 0.0, -1.0, 0.0, 0.0, -1.0, 0.0, 0.0, -1.0, 0.0, 0.0, -1.0, 0.0, 0.0, -1.0, 0.0, 0.0, 1.0, 0.0, 0.0, 1.0, 0.0, 0.0, 1.0, 0.0, 0.0, 1.0, 0.0, 0.0, 1.0, 0.0, 0.0, 1.0, 0.0, 1.0, 0.0, 0.0, 1.0, 0.0, 0.0, 1.0, 0.0, 0.0, 1.0, 0.0, 0.0, 1.0, 0.0, 0.0, 1.0, 0.0, 0.0, 0.0, 1.0, 0.0, 0.0, 1.0, 0.0, 0.0, 1.0, 0.0, 0.0, 1.0, 0.0, 0.0, 1.0, 0.0, 0.0, 1.0, 0.0, 0.0, -1.0, 0.0, 0.0, -1.0, 0.0, 0.0, -1.0, 0.0, 0.0, -1.0, 0.0, 0.0, -1.0, 0.0, 0.0, -1.0, -1.0, 0.0, 0.0, -1.0, 0.0, 0.0, -1.0, 0.0, 0.0, -1.0, 0.0, 0.0, -1.0, 0.0, 0.0, -1.0, 0.0, 0.0, 0.0, -1.0, 0.0, 0.0, -1.0, 0.0, 0.0, -1.0, 0.0, 0.0, -1.0, 0.0, 0.0, -1.0, 0.0, 0.0, -1.0, 0.0, 0.0, 0.0, -1.0, 0.0, 0.0, -1.0, 0.0, 0.0, -1.0, 0.0, 0.0, -1.0, 0.0, 0.0, -1.0, 0.0, 0.0, -1.0, 0.0, 1.0, 0.0, 0.0, 1.0, 0.0, 0.0, 1.0, 0.0, 0.0, 1.0, 0.0, 0.0, 1.0, 0.0, 0.0, 1.0, 0.0, 0.0, 0.0, 1.0, 0.0, 0.0, 1.0, 0.0, 0.0, 1.0, 0.0, 0.0, 1.0, 0.0, 0.0, 1.0, 0.0, 0.0, 1.0, -1.0, 0.0, 0.0, -1.0, 0.0, 0.0, -1.0, 0.0, 0.0, -1.0, 0.0, 0.0, -1.0, 0.0, 0.0, -1.0, 0.0, 0.0, 0.0, 0.0, -1.0, 0.0, 0.0, -1.0, 0.0, 0.0, -1.0, 0.0, 0.0, -1.0, 0.0, 0.0, -1.0, 0.0, 0.0, -1.0, -1.0, 0.0, 0.0, -1.0, 0.0, 0.0, -1.0, 0.0, 0.0, -1.0, 0.0, 0.0, -1.0, 0.0, 0.0, -1.0, 0.0, 0.0, 0.0, 0.0, 1.0, 0.0, 0.0, 1.0, 0.0, 0.0, 1.0, 0.0, 0.0, 1.0, 0.0, 0.0, 1.0, 0.0, 0.0, 1.0, 1.0, 0.0, 0.0, 1.0, 0.0, 0.0, 1.0, 0.0, 0.0, 1.0, 0.0, 0.0, 1.0, 0.0, 0.0, 1.0, 0.0, 0.0, 0.0, -1.0, 0.0, 0.0, -1.0, 0.0, 0.0, -1.0, 0.0, 0.0, -1.0, 0.0, 0.0, -1.0, 0.0, 0.0, -1.0, 0.0, 0.0, 0.0, -1.0, 0.0, 0.0, -1.0, 0.0, 0.0, -1.0, 0.0, 0.0, -1.0, 0.0, 0.0, -1.0, 0.0, 0.0, -1.0, -1.0, 0.0, 0.0, -1.0, 0.0, 0.0, -1.0, 0.0, 0.0, -1.0, 0.0, 0.0, -1.0, 0.0, 0.0, -1.0, 0.0, 0.0, 0.0, 0.0, 1.0, 0.0, 0.0, 1.0, 0.0, 0.0, 1.0, 0.0, 0.0, 1.0, 0.0, 0.0, 1.0, 0.0, 0.0, 1.0, 1.0, 0.0, 0.0, 1.0, 0.0, 0.0, 1.0, 0.0, 0.0, 1.0, 0.0, 0.0, 1.0, 0.0, 0.0, 1.0, 0.0, 0.0, 0.0, -1.0, 0.0, 0.0, -1.0, 0.0, 0.0, -1.0, 0.0, 0.0, -1.0, 0.0, 0.0, -1.0, 0.0, 0.0, -1.0, 0.0, 0.0, 1.0, 0.0, 0.0, 1.0, 0.0, 0.0, 1.0, 0.0, 0.0, 1.0, 0.0, 0.0, 1.0, 0.0, 0.0, 1.0, 0.0, 0.0, 0.0, -1.0, 0.0, 0.0, -1.0, 0.0, 0.0, -1.0, 0.0, 0.0, -1.0, 0.0, 0.0, -1.0, 0.0, 0.0, -1.0, 0.0, -1.0, 0.0, 0.0, -1.0, 0.0, 0.0, -1.0, 0.0, 0.0, -1.0, 0.0, 0.0, -1.0, 0.0, 0.0, -1.0, 0.0, 0.0, 0.0, 1.0, 0.0, 0.0, 1.0, 0.0, 0.0, 1.0, 0.0, 0.0, 1.0, 0.0, 0.0, 1.0, 0.0, 0.0, 1.0, 1.0, 0.0, 0.0, 1.0, 0.0, 0.0, 1.0, 0.0, 0.0, 1.0, 0.0, 0.0, 1.0, 0.0, 0.0, 1.0, 0.0, 0.0, 0.0, -1.0, 0.0, 0.0, -1.0, 0.0, 0.0, -1.0, 0.0, 0.0, -1.0, 0.0, 0.0, -1.0, 0.0, 0.0, -1.0, 0.0, 0.0, 0.0, 1.0, 0.0, 0.0, 1.0, 0.0, 0.0, 1.0, 0.0, 0.0, 1.0, 0.0, 0.0, 1.0, 0.0, 0.0, 1.0, 0.0, 1.0, 0.0, 0.0, 1.0, 0.0, 0.0, 1.0, 0.0, 0.0, 1.0, 0.0, 0.0, 1.0, 0.0, 0.0, 1.0, 0.0, 0.0, 0.0, -1.0, 0.0, 0.0, -1.0, 0.0, 0.0, -1.0, 0.0, 0.0, -1.0, 0.0, 0.0, -1.0, 0.0, 0.0, -1.0, 1.0, 0.0, 0.0, 1.0, 0.0, 0.0, 1.0, 0.0, 0.0, 1.0, 0.0, 0.0, 1.0, 0.0, 0.0, 1.0, 0.0, 0.0, 0.0, 0.0, -1.0, 0.0, 0.0, -1.0, 0.0, 0.0, -1.0, 0.0, 0.0, -1.0, 0.0, 0.0, -1.0, 0.0, 0.0, -1.0, 1.0, 0.0, 0.0, 1.0, 0.0, 0.0, 1.0, 0.0, 0.0, 1.0, 0.0, 0.0, 1.0, 0.0, 0.0, 1.0, 0.0, 0.0, 0.0, 0.0, 1.0, 0.0, 0.0, 1.0, 0.0, 0.0, 1.0, 0.0, 0.0, 1.0, 0.0, 0.0, 1.0, 0.0, 0.0, 1.0, -1.0, 0.0, 0.0, -1.0, 0.0, 0.0, -1.0, 0.0, 0.0, -1.0, 0.0, 0.0, -1.0, 0.0, 0.0, -1.0, 0.0, 0.0, 0.0, 1.0, 0.0, 0.0, 1.0, 0.0, 0.0, 1.0, 0.0, 0.0, 1.0, 0.0, 0.0, 1.0, 0.0, 0.0, 1.0, 0.0, 0.0, 0.0, -1.0, 0.0, 0.0, -1.0, 0.0, 0.0, -1.0, 0.0, 0.0, -1.0, 0.0, 0.0, -1.0, 0.0, 0.0, -1.0, 1.0, 0.0, 0.0, 1.0, 0.0, 0.0, 1.0, 0.0, 0.0, 1.0, 0.0, 0.0, 1.0, 0.0, 0.0, 1.0, 0.0, 0.0, 0.0, 0.0, 1.0, 0.0, 0.0, 1.0, 0.0, 0.0, 1.0, 0.0, 0.0, 1.0, 0.0, 0.0, 1.0, 0.0, 0.0, 1.0, -1.0, 0.0, 0.0, -1.0, 0.0, 0.0, -1.0, 0.0, 0.0, -1.0, 0.0, 0.0, -1.0, 0.0, 0.0, -1.0, 0.0, 0.0, 0.0, 1.0, 0.0, 0.0, 1.0, 0.0, 0.0, 1.0, 0.0, 0.0, 1.0, 0.0, 0.0, 1.0, 0.0, 0.0, 1.0, 0.0, 0.0, 1.0, 0.0, 0.0, 1.0, 0.0, 0.0, 1.0, 0.0, 0.0, 1.0, 0.0, 0.0, 1.0, 0.0, 0.0, 1.0, 0.0, 1.0, 0.0, 0.0, 1.0, 0.0, 0.0, 1.0, 0.0, 0.0, 1.0, 0.0, 0.0, 1.0, 0.0, 0.0, 1.0, 0.0, 0.0, 0.0, -1.0, 0.0, 0.0, -1.0, 0.0, 0.0, -1.0, 0.0, 0.0, -1.0, 0.0, 0.0, -1.0, 0.0, 0.0, -1.0, 0.0, -1.0, 0.0, 0.0, -1.0, 0.0, 0.0, -1.0, 0.0, 0.0, -1.0, 0.0, 0.0, -1.0, 0.0, 0.0, -1.0, 0.0, 0.0, 0.0, 0.0, -1.0, 0.0, 0.0, -1.0, 0.0, 0.0, -1.0, 0.0, 0.0, -1.0, 0.0, 0.0, -1.0, 0.0, 0.0, -1.0, 0.0, 0.0, 1.0, 0.0, 0.0, 1.0, 0.0, 0.0, 1.0, 0.0, 0.0, 1.0, 0.0, 0.0, 1.0, 0.0, 0.0, 1.0, 0.0, 1.0, 0.0, 0.0, 1.0, 0.0, 0.0, 1.0, 0.0, 0.0, 1.0, 0.0, 0.0, 1.0, 0.0, 0.0, 1.0, 0.0, 1.0, 0.0, 0.0, 1.0, 0.0, 0.0, 1.0, 0.0, 0.0, 1.0, 0.0, 0.0, 1.0, 0.0, 0.0, 1.0, 0.0, 0.0, 0.0, -1.0, 0.0, 0.0, -1.0, 0.0, 0.0, -1.0, 0.0, 0.0, -1.0, 0.0, 0.0, -1.0, 0.0, 0.0, -1.0, 0.0, -1.0, 0.0, 0.0, -1.0, 0.0, 0.0, -1.0, 0.0, 0.0, -1.0, 0.0, 0.0, -1.0, 0.0, 0.0, -1.0, 0.0, 0.0, 0.0, 0.0, -1.0, 0.0, 0.0, -1.0, 0.0, 0.0, -1.0, 0.0, 0.0, -1.0, 0.0, 0.0, -1.0, 0.0, 0.0, -1.0, 0.0, 0.0, 1.0, 0.0, 0.0, 1.0, 0.0, 0.0, 1.0, 0.0, 0.0, 1.0, 0.0, 0.0, 1.0, 0.0, 0.0, 1.0, 0.0, 1.0, 0.0, 0.0, 1.0, 0.0, 0.0, 1.0, 0.0, 0.0, 1.0, 0.0, 0.0, 1.0, 0.0, 0.0, 1.0, 0.0, 1.0, 0.0, 0.0, 1.0, 0.0, 0.0, 1.0, 0.0, 0.0, 1.0, 0.0, 0.0, 1.0, 0.0, 0.0, 1.0, 0.0, 0.0, 0.0, -1.0, 0.0, 0.0, -1.0, 0.0, 0.0, -1.0, 0.0, 0.0, -1.0, 0.0, 0.0, -1.0, 0.0, 0.0, -1.0, 0.0, -1.0, 0.0, 0.0, -1.0, 0.0, 0.0, -1.0, 0.0, 0.0, -1.0, 0.0, 0.0, -1.0, 0.0, 0.0, -1.0, 0.0, 0.0, 0.0, 0.0, -1.0, 0.0, 0.0, -1.0, 0.0, 0.0, -1.0, 0.0, 0.0, -1.0, 0.0, 0.0, -1.0, 0.0, 0.0, -1.0, 0.0, 0.0, 1.0, 0.0, 0.0, 1.0, 0.0, 0.0, 1.0, 0.0, 0.0, 1.0, 0.0, 0.0, 1.0, 0.0, 0.0, 1.0])] * 3)])

# ---- objects
ob_shape_9_indexedfaceset = bpy.data.objects.new('SHAPE_9_IndexedFaceSet', me_shape_9_indexedfaceset_001)

# ---- transforms, parenting, visibility, modifiers, constraints
ob_shape_9_indexedfaceset.location = (0.0, 0.0, 0.0)
ob_shape_9_indexedfaceset.scale = (2.54, 2.54, 2.54)

# ---- collection membership
col_collection.objects.link(ob_shape_9_indexedfaceset)

# ---- scene / render settings (as saved in the file)
scene.frame_start = 1; scene.frame_end = 250; scene.frame_set(1)
scene.render.engine = 'BLENDER_EEVEE_NEXT'
scene.cycles.sampling_pattern = 'TABULATED_SOBOL'
scene.cycles.use_light_tree = False
scene.eevee.ray_tracing_options.trace_max_roughness = 0.0
scene.view_settings.view_transform = 'Filmic'
bpy.context.view_layer.update()

# ---- added for rendering (the .blend has no active camera and no usable light): camera, sun
cam_auto = bpy.data.cameras.new('AutoCamera')
cam_auto.lens = 50.0
cam_auto.sensor_width = 36.0
cam_auto.clip_end = 1000.0
ob_auto_camera = bpy.data.objects.new('AutoCamera', cam_auto)
scene.collection.objects.link(ob_auto_camera)
ob_auto_camera.location = (1.13482, -1.36179, 1.09786)
ob_auto_camera.rotation_euler = (1.09748, -7.21219e-08, 0.694738)
scene.camera = ob_auto_camera
light_auto_sun = bpy.data.lights.new('AutoSun', 'SUN')
light_auto_sun.energy = 3.0
light_auto_sun.angle = 0.0523599
ob_auto_sun = bpy.data.objects.new('AutoSun', light_auto_sun)
scene.collection.objects.link(ob_auto_sun)
ob_auto_sun.rotation_euler = (0.872665, 0.174533, 0.523599)
bpy.context.view_layer.update()
